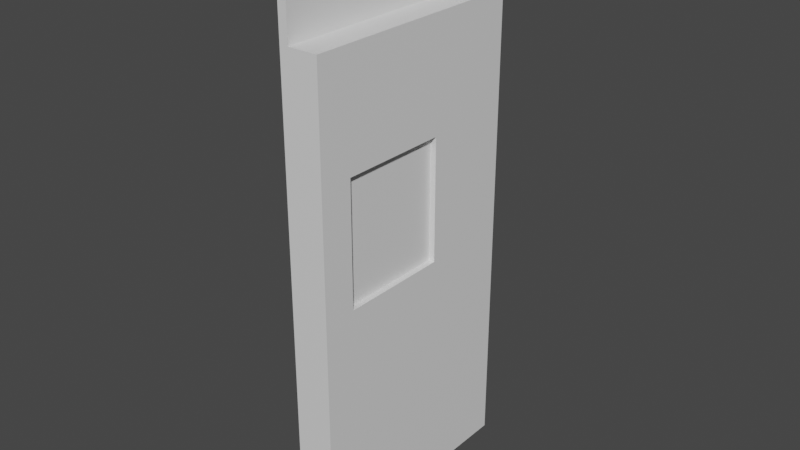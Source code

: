 # Source: Pens.blend  (saved by Blender 3.3.6; exported with 4.5.12 LTS)
import bpy
from mathutils import Matrix  # noqa: F401  (used for matrix-valued properties, if any)

bpy.ops.wm.read_factory_settings(use_empty=True)
scene = bpy.context.scene
scene.name = 'Scene'

# ---- collections
col_collection = bpy.data.collections.new('Collection'); scene.collection.children.link(col_collection)

# ---- materials (node trees are filled in below, after node groups)
mat_material = bpy.data.materials.new('Material')
mat_material.alpha_threshold = 0.0
mat_material.use_transparent_shadow = False
mat_material.roughness = 0.5
mat_material.line_color = (0.0, 0.0, 0.0, 1.0)

# ---- material node trees
mat_material.use_nodes = True; mat_material.node_tree.nodes.clear()
_N = mat_material.node_tree.nodes; _L = mat_material.node_tree.links
n0 = _N.new('ShaderNodeOutputMaterial'); n0.name = 'Material Output'; n0.location = (300, 300)
n1 = _N.new('ShaderNodeBsdfPrincipled'); n1.name = 'Principled BSDF'; n1.location = (10, 300)
n1.distribution = 'GGX'
n1.subsurface_method = 'RANDOM_WALK_SKIN'
n1.inputs[3].default_value = 1.45
n1.inputs[27].default_value = (0.0, 0.0, 0.0, 1.0)
n1.inputs[28].default_value = 1.0
_L.new(n1.outputs[0], n0.inputs[0])
n0.is_active_output = True

# ---- world
world_world = bpy.data.worlds.new('World'); scene.world = world_world
world_world.use_nodes = True; world_world.node_tree.nodes.clear()
_N = world_world.node_tree.nodes; _L = world_world.node_tree.links
n0 = _N.new('ShaderNodeOutputWorld'); n0.name = 'World Output'; n0.location = (300, 300)
n1 = _N.new('ShaderNodeBackground'); n1.name = 'Background'; n1.location = (10, 300)
n1.inputs[0].default_value = (0.05088, 0.05088, 0.05088, 1.0)
_L.new(n1.outputs[0], n0.inputs[0])
n0.is_active_output = True
world_world.color = (0.05088, 0.05088, 0.05088)
world_world.use_sun_shadow = False
world_world.sun_shadow_jitter_overblur = 0.0

# ---- meshes
me_cube = bpy.data.meshes.new('Cube')
me_cube.from_pydata([(0.015, 0.4, -1.2), (-0.015, 0.4, -1.2), (0.015, 0.4, 0.5679), (0.015, 0.2429, 0.7), (0.015, 0.379, 0.6215), (0.015, 0.3215, 0.679), (-0.015, 0.2429, 0.7), (-0.015, 0.4, 0.5679), (-0.015, 0.3215, 0.679), (-0.015, 0.379, 0.6215), (-0.015, 0.4, 0.4715), (0.015, 0.4, 0.4715), (-0.015, -0.1542, -1.2), (0.015, -0.1542, -1.2), (0.015, 0.2429, -1.2), (-0.015, 0.2429, -1.2), (0.015, -0.1392, 0.4965), (0.015, -0.1542, 0.5115), (0.015, -0.1692, 0.4965), (0.015, -0.1542, 0.4815), (-0.015, -0.1542, 0.5115), (-0.015, -0.1392, 0.4965), (-0.015, -0.1542, 0.4815), (-0.015, -0.1692, 0.4965), (0.015, -0.1542, 0.5779), (0.015, -0.1392, 0.5929), (0.015, -0.1692, 0.5929), (-0.015, -0.1392, 0.5929), (-0.015, -0.1542, 0.5779), (-0.015, -0.1692, 0.5929), (-0.015, 0.1404, 0.4965), (-0.015, 0.1554, 0.5115), (-0.015, 0.1704, 0.4965), (-0.015, 0.1554, 0.4815), (-0.015, 0.1554, 0.5779), (-0.015, 0.1404, 0.5929), (-0.015, 0.1704, 0.5929), (0.015, 0.1554, 0.5115), (0.015, 0.1404, 0.4965), (0.015, 0.1554, 0.4815), (0.015, 0.1704, 0.4965), (0.015, 0.1404, 0.5929), (0.015, 0.1554, 0.5779), (0.015, 0.1704, 0.5929), (0.015, 0.4, 0.4016), (-0.015, 0.4, 0.4016), (0.015, -0.1542, 0.4016), (0.015, 0.2429, 0.4016), (-0.015, -0.1542, 0.4016), (-0.015, 0.2429, 0.4016), (0.115, 0.08704, -0.3915), (0.115, 0.4, -1.2), (0.115, 0.4, 0.4016), (0.115, -0.2869, -0.3915), (0.115, -0.1192, -0.3915), (0.115, -0.2869, 0.02683), (0.115, -0.1542, 0.4016), (0.115, 0.08704, 0.02683), (0.115, -0.1542, -1.2), (0.115, 0.2429, -1.2), (0.115, 0.2429, 0.4016), (0.115, -0.1192, 0.02683), (0.095, -0.1192, -0.3915), (0.095, -0.1192, 0.02683), (0.095, -0.2869, -0.3915), (0.095, 0.08704, -0.3915), (0.095, -0.2869, 0.02683), (0.095, 0.08704, 0.02683), (-0.015, -0.4, -1.2), (0.015, -0.4, -1.2), (0.015, -0.4, 0.4715), (0.015, -0.4, 0.5679), (-0.015, -0.4, 0.4715), (-0.015, -0.4, 0.5679), (0.015, -0.4, 0.4016), (-0.015, -0.4, 0.4016), (0.115, -0.4, -1.2), (0.115, -0.4, 0.4016), (0.015, -0.25, 0.7), (0.015, -0.325, 0.6799), (0.015, -0.3799, 0.625), (-0.015, -0.25, 0.7), (-0.015, -0.3799, 0.625), (-0.015, -0.325, 0.6799)], [], [(6, 3, 5, 8), (8, 5, 4, 9), (9, 4, 2, 7), (10, 7, 2, 11), (45, 10, 11, 44), (11, 2, 43, 42, 37, 40), (37, 42, 34, 31), (48, 22, 21, 30, 33, 49), (47, 39, 38, 16, 19, 46), (75, 72, 23, 22, 48), (72, 73, 29, 28, 20, 23), (20, 28, 24, 17), (15, 14, 13, 12), (32, 31, 34, 36, 7, 10), (1, 0, 14, 15), (44, 11, 40, 39, 47), (41, 25, 27, 35), (49, 33, 32, 10, 45), (16, 17, 18, 19), (20, 21, 22, 23), (24, 25, 26), (27, 28, 29), (30, 31, 32, 33), (34, 35, 36), (37, 38, 39, 40), (41, 42, 43), (27, 25, 24, 28), (20, 17, 16, 21), (41, 35, 34, 42), (37, 31, 30, 38), (38, 30, 21, 16), (15, 49, 45, 1), (47, 46, 56, 60), (0, 44, 52, 51), (44, 47, 60, 52), (68, 75, 48, 12), (13, 14, 59, 58), (12, 48, 49, 15), (1, 45, 44, 0), (54, 50, 65, 62), (51, 52, 60, 59), (50, 57, 67, 65), (69, 13, 58, 76), (14, 0, 51, 59), (50, 54, 58, 59), (57, 50, 59, 60), (61, 57, 60, 56), (62, 63, 66, 64), (65, 67, 63, 62), (61, 55, 66, 63), (55, 53, 64, 66), (53, 54, 62, 64), (57, 61, 63, 67), (55, 61, 56, 77), (53, 55, 77, 76), (54, 53, 76, 58), (46, 74, 77, 56), (46, 19, 18, 70, 74), (69, 74, 70, 71, 73, 72, 75, 68), (12, 13, 69, 68), (18, 17, 24, 26, 71, 70), (73, 82, 83, 81, 6, 8, 9, 7, 36, 35, 27, 29), (2, 4, 5, 3, 78, 79, 80, 71, 26, 25, 41, 43), (69, 76, 77, 74), (73, 71, 80, 82), (82, 80, 79, 83), (83, 79, 78, 81), (3, 6, 81, 78)])
_uv = me_cube.uv_layers.new(name='UVMap')
_uv.uv.foreach_set('vector', [0.875, 0.5196, 0.625, 0.5196, 0.625, 0.5, 0.875, 0.5, 0.625, 0.25, 0.625, 0.5, 0.6086, 0.5, 0.6086, 0.25, 0.6086, 0.25, 0.6086, 0.5, 0.5923, 0.5, 0.5923, 0.25, 0.4836, 0.25, 0.5923, 0.25, 0.5923, 0.5, 0.4836, 0.5, 0.4293, 0.25, 0.4836, 0.25, 0.4836, 0.5, 0.4293, 0.5, 0.4836, 0.5, 0.5923, 0.5, 0.5923, 0.5377, 0.5754, 0.5417, 0.5005, 0.5417, 0.4836, 0.5377, 0.5005, 0.5417, 0.5754, 0.5417, 0.5754, 0.2083, 0.5005, 0.2083, 0.4285, 0.1667, 0.4819, 0.1667, 0.4836, 0.1687, 0.4836, 0.2063, 0.4819, 0.2083, 0.4285, 0.2083, 0.4285, 0.5417, 0.4819, 0.5417, 0.4836, 0.5437, 0.4836, 0.5813, 0.4819, 0.5833, 0.4285, 0.5833, 0.4285, 0.125, 0.4836, 0.125, 0.4836, 0.1655, 0.4819, 0.1667, 0.4285, 0.1667, 0.4836, 0.125, 0.5923, 0.125, 0.5923, 0.1655, 0.5754, 0.1667, 0.5005, 0.1667, 0.4836, 0.1655, 0.5005, 0.1667, 0.5754, 0.1667, 0.5754, 0.5833, 0.5005, 0.5833, 0.125, 0.5417, 0.375, 0.5417, 0.375, 0.5833, 0.125, 0.5833, 0.4836, 0.2123, 0.5005, 0.2083, 0.5754, 0.2083, 0.5923, 0.2123, 0.5923, 0.25, 0.4836, 0.25, 0.125, 0.5, 0.375, 0.5, 0.375, 0.5417, 0.125, 0.5417, 0.4293, 0.5, 0.4836, 0.5, 0.4836, 0.5377, 0.4819, 0.5417, 0.4285, 0.5417, 0.5923, 0.5437, 0.5923, 0.5813, 0.5923, 0.1687, 0.5923, 0.2063, 0.4285, 0.2083, 0.4819, 0.2083, 0.4836, 0.2123, 0.4836, 0.25, 0.4293, 0.25, 0.4836, 0.5813, 0.4836, 0.5833, 0.4836, 0.5845, 0.4819, 0.5833, 0.5005, 0.1667, 0.4836, 0.1667, 0.4819, 0.1667, 0.4836, 0.1655, 0.5754, 0.5833, 0.5923, 0.5833, 0.5923, 0.5845, 0.5923, 0.1687, 0.5923, 0.1667, 0.5923, 0.1655, 0.4836, 0.2063, 0.4836, 0.2083, 0.4836, 0.2123, 0.4819, 0.2083, 0.5754, 0.2083, 0.5923, 0.2083, 0.5923, 0.2123, 0.5005, 0.5417, 0.4836, 0.5417, 0.4819, 0.5417, 0.4836, 0.5377, 0.5923, 0.5437, 0.5923, 0.5417, 0.5923, 0.5377, 0.5923, 0.1687, 0.5923, 0.5813, 0.5754, 0.5833, 0.5754, 0.1667, 0.5005, 0.1667, 0.5005, 0.5833, 0.4836, 0.5813, 0.4836, 0.1687, 0.5923, 0.5437, 0.5923, 0.2063, 0.5754, 0.2083, 0.5754, 0.5417, 0.5005, 0.5417, 0.5005, 0.2083, 0.4836, 0.2063, 0.4836, 0.5437, 0.4836, 0.5437, 0.4836, 0.2063, 0.4836, 0.1687, 0.4836, 0.5813, 0.375, 0.2083, 0.4285, 0.2083, 0.4293, 0.25, 0.375, 0.25, 0.4285, 0.5417, 0.4285, 0.5833, 0.4285, 0.5833, 0.4285, 0.5417, 0.375, 0.5, 0.4293, 0.5, 0.4293, 0.5, 0.375, 0.5, 0.4293, 0.5, 0.4285, 0.5417, 0.4285, 0.5417, 0.4293, 0.5, 0.375, 0.125, 0.4285, 0.125, 0.4285, 0.1667, 0.375, 0.1667, 0.375, 0.5833, 0.375, 0.5417, 0.375, 0.5417, 0.375, 0.5833, 0.375, 0.1667, 0.4285, 0.1667, 0.4285, 0.2083, 0.375, 0.2083, 0.375, 0.25, 0.4293, 0.25, 0.4293, 0.5, 0.375, 0.5, 0.3826, 0.5833, 0.3826, 0.5551, 0.3826, 0.5551, 0.3826, 0.5833, 0.375, 0.5, 0.4293, 0.5, 0.4285, 0.5417, 0.375, 0.5417, 0.3826, 0.5551, 0.4208, 0.5551, 0.4208, 0.5551, 0.3826, 0.5551, 0.375, 0.625, 0.375, 0.5833, 0.375, 0.5833, 0.375, 0.625, 0.375, 0.5417, 0.375, 0.5, 0.375, 0.5, 0.375, 0.5417, 0.3826, 0.5551, 0.3826, 0.5833, 0.375, 0.5833, 0.375, 0.5417, 0.4208, 0.5551, 0.3826, 0.5551, 0.375, 0.5417, 0.4285, 0.5417, 0.4208, 0.5833, 0.4208, 0.5551, 0.4285, 0.5417, 0.4285, 0.5833, 0.3826, 0.5833, 0.4208, 0.5833, 0.4208, 0.6589, 0.3826, 0.6589, 0.3826, 0.5551, 0.4208, 0.5551, 0.4208, 0.5833, 0.3826, 0.5833, 0.4208, 0.5833, 0.4208, 0.6589, 0.4208, 0.6589, 0.4208, 0.5833, 0.4208, 0.6589, 0.3826, 0.6589, 0.3826, 0.6589, 0.4208, 0.6589, 0.3826, 0.6589, 0.3826, 0.5833, 0.3826, 0.5833, 0.3826, 0.6589, 0.4208, 0.5551, 0.4208, 0.5833, 0.4208, 0.5833, 0.4208, 0.5551, 0.4208, 0.6589, 0.4208, 0.5833, 0.4285, 0.5833, 0.4247, 0.6628, 0.3826, 0.6589, 0.4208, 0.6589, 0.4247, 0.6628, 0.3788, 0.6628, 0.3826, 0.5833, 0.3826, 0.6589, 0.375, 0.625, 0.375, 0.5833, 0.4285, 0.5833, 0.4285, 0.625, 0.4285, 0.625, 0.4285, 0.5833, 0.4285, 0.5833, 0.4819, 0.5833, 0.4836, 0.5845, 0.4836, 0.625, 0.4285, 0.625, 0.375, 0.625, 0.4285, 0.625, 0.4836, 0.625, 0.5938, 0.625, 0.5923, 0.125, 0.4836, 0.125, 0.4285, 0.125, 0.125, 0.625, 0.125, 0.5833, 0.375, 0.5833, 0.375, 0.625, 0.125, 0.625, 0.4836, 0.5845, 0.5005, 0.5833, 0.5754, 0.5833, 0.5923, 0.5845, 0.5923, 0.625, 0.4836, 0.625, 0.5938, 0.125, 0.6094, 0.1275, 0.6208, 0.1343, 0.625, 0.1437, 0.625, 0.2304, 0.6206, 0.2402, 0.6086, 0.2474, 0.5923, 0.25, 0.5923, 0.2123, 0.5923, 0.2063, 0.5923, 0.1687, 0.5923, 0.1655, 0.5923, 0.5, 0.6086, 0.5026, 0.6206, 0.5098, 0.625, 0.5196, 0.625, 0.6062, 0.6208, 0.6157, 0.6094, 0.6225, 0.5923, 0.625, 0.5923, 0.5845, 0.5923, 0.5813, 0.5923, 0.5437, 0.5923, 0.5377, 0.375, 0.625, 0.3788, 0.6628, 0.4285, 0.625, 0.4285, 0.625, 0.5938, 0.125, 0.5938, 0.625, 0.6094, 0.625, 0.6094, 0.125, 0.6094, 0.125, 0.6094, 0.625, 0.625, 0.625, 0.625, 0.125, 0.875, 0.625, 0.625, 0.625, 0.625, 0.6062, 0.875, 0.6062, 0.625, 0.5196, 0.875, 0.5196, 0.875, 0.6062, 0.625, 0.6062])
me_cube.materials.append(mat_material)
me_cube.use_mirror_vertex_groups = False
me_cube.update()

# ---- objects
ob_cube = bpy.data.objects.new('Cube', me_cube)

# ---- transforms, parenting, visibility, modifiers, constraints
ob_cube.location = (0.0, 0.0, 0.0)
ob_cube.lock_rotations_4d = False
ob_cube.empty_display_type = 'ARROWS'
ob_cube.lineart.crease_threshold = 0.0

# ---- collection membership
col_collection.objects.link(ob_cube)

# ---- scene / render settings (as saved in the file)
scene.frame_start = 1; scene.frame_end = 250; scene.frame_set(0)
scene.render.engine = 'BLENDER_EEVEE_NEXT'
scene.cycles.sampling_pattern = 'TABULATED_SOBOL'
scene.cycles.use_light_tree = False
scene.view_settings.view_transform = 'Filmic'
bpy.context.view_layer.update()

# ---- added for rendering (the .blend has no active camera and no usable light): camera, sun
cam_auto = bpy.data.cameras.new('AutoCamera')
cam_auto.lens = 50.0
cam_auto.sensor_width = 36.0
cam_auto.clip_end = 1000.0
ob_auto_camera = bpy.data.objects.new('AutoCamera', cam_auto)
scene.collection.objects.link(ob_auto_camera)
ob_auto_camera.location = (1.96119, -2.29343, 1.27895)
ob_auto_camera.rotation_euler = (1.09748, -7.21219e-08, 0.694738)
scene.camera = ob_auto_camera
light_auto_sun = bpy.data.lights.new('AutoSun', 'SUN')
light_auto_sun.energy = 3.0
light_auto_sun.angle = 0.0523599
ob_auto_sun = bpy.data.objects.new('AutoSun', light_auto_sun)
scene.collection.objects.link(ob_auto_sun)
ob_auto_sun.rotation_euler = (0.872665, 0.174533, 0.523599)
bpy.context.view_layer.update()
